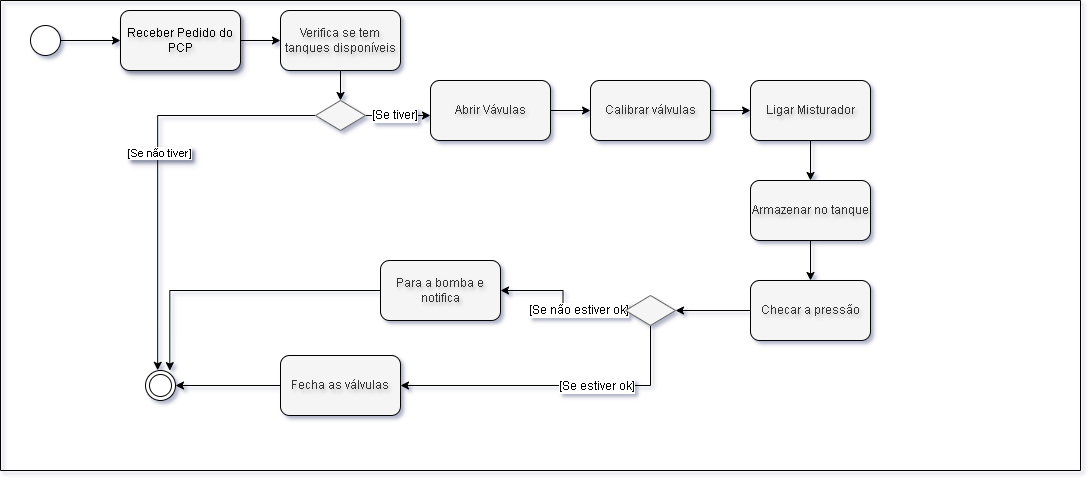

The diagram above was exported from draw.io. Its source (the exported page's mxGraphModel, read from the mxfile embedded in the PNG):
<mxGraphModel dx="2038" dy="1808" grid="1" gridSize="10" guides="1" tooltips="1" connect="1" arrows="1" fold="1" page="1" pageScale="1" pageWidth="850" pageHeight="1100" background="#FFFFFF" math="0" shadow="0">
  <root>
    <mxCell id="0" />
    <mxCell id="1" parent="0" />
    <mxCell id="_i0vP1kgup73Jhmb_HYd-1" value="" style="swimlane;startSize=0;strokeColor=#000000;labelBackgroundColor=none;textShadow=1;" vertex="1" parent="1">
      <mxGeometry x="-540" y="-650" width="1080" height="470" as="geometry" />
    </mxCell>
    <mxCell id="_i0vP1kgup73Jhmb_HYd-50" style="edgeStyle=orthogonalEdgeStyle;rounded=0;orthogonalLoop=1;jettySize=auto;html=1;entryX=0.5;entryY=0;entryDx=0;entryDy=0;fontFamily=Helvetica;fontSize=12;fontColor=default;strokeColor=#000000;" edge="1" parent="_i0vP1kgup73Jhmb_HYd-1" source="_i0vP1kgup73Jhmb_HYd-7" target="_i0vP1kgup73Jhmb_HYd-22">
      <mxGeometry relative="1" as="geometry" />
    </mxCell>
    <mxCell id="_i0vP1kgup73Jhmb_HYd-7" value="Verifica se tem tanques disponíveis" style="rounded=1;whiteSpace=wrap;html=1;labelBackgroundColor=none;fontColor=#333333;fillColor=#f5f5f5;strokeColor=#000000;textShadow=1;" vertex="1" parent="_i0vP1kgup73Jhmb_HYd-1">
      <mxGeometry x="280" y="10" width="120" height="60" as="geometry" />
    </mxCell>
    <mxCell id="_i0vP1kgup73Jhmb_HYd-19" style="edgeStyle=orthogonalEdgeStyle;rounded=0;orthogonalLoop=1;jettySize=auto;html=1;entryX=0;entryY=0.5;entryDx=0;entryDy=0;strokeColor=#000000;textShadow=1;" edge="1" parent="_i0vP1kgup73Jhmb_HYd-1" source="_i0vP1kgup73Jhmb_HYd-8" target="_i0vP1kgup73Jhmb_HYd-14">
      <mxGeometry relative="1" as="geometry" />
    </mxCell>
    <mxCell id="_i0vP1kgup73Jhmb_HYd-8" value="" style="ellipse;whiteSpace=wrap;html=1;aspect=fixed;textShadow=1;" vertex="1" parent="_i0vP1kgup73Jhmb_HYd-1">
      <mxGeometry x="30" y="25" width="30" height="30" as="geometry" />
    </mxCell>
    <mxCell id="_i0vP1kgup73Jhmb_HYd-9" value="" style="ellipse;shape=doubleEllipse;whiteSpace=wrap;html=1;aspect=fixed;textShadow=1;" vertex="1" parent="_i0vP1kgup73Jhmb_HYd-1">
      <mxGeometry x="145" y="370" width="30" height="30" as="geometry" />
    </mxCell>
    <mxCell id="_i0vP1kgup73Jhmb_HYd-18" style="edgeStyle=orthogonalEdgeStyle;rounded=0;orthogonalLoop=1;jettySize=auto;html=1;labelBackgroundColor=none;fontColor=#000000;strokeColor=#000000;textShadow=1;" edge="1" parent="_i0vP1kgup73Jhmb_HYd-1" source="_i0vP1kgup73Jhmb_HYd-16" target="_i0vP1kgup73Jhmb_HYd-9">
      <mxGeometry relative="1" as="geometry" />
    </mxCell>
    <mxCell id="_i0vP1kgup73Jhmb_HYd-16" value="Fecha as válvulas" style="rounded=1;whiteSpace=wrap;html=1;fontColor=#333333;labelBackgroundColor=none;fillColor=#f5f5f5;strokeColor=#000000;textShadow=1;" vertex="1" parent="_i0vP1kgup73Jhmb_HYd-1">
      <mxGeometry x="280" y="355" width="120" height="60" as="geometry" />
    </mxCell>
    <mxCell id="_i0vP1kgup73Jhmb_HYd-20" style="edgeStyle=orthogonalEdgeStyle;rounded=0;orthogonalLoop=1;jettySize=auto;html=1;entryX=0;entryY=0.5;entryDx=0;entryDy=0;strokeColor=#000000;textShadow=1;" edge="1" parent="_i0vP1kgup73Jhmb_HYd-1" source="_i0vP1kgup73Jhmb_HYd-14" target="_i0vP1kgup73Jhmb_HYd-7">
      <mxGeometry relative="1" as="geometry" />
    </mxCell>
    <mxCell id="_i0vP1kgup73Jhmb_HYd-14" value="&lt;font style=&quot;color: rgb(0, 0, 0);&quot;&gt;Receber Pedido do PCP&lt;/font&gt;" style="rounded=1;whiteSpace=wrap;html=1;labelBackgroundColor=none;shadow=1;fillColor=#f5f5f5;fontColor=#333333;strokeColor=#000000;textShadow=1;" vertex="1" parent="_i0vP1kgup73Jhmb_HYd-1">
      <mxGeometry x="120" y="10" width="120" height="60" as="geometry" />
    </mxCell>
    <mxCell id="_i0vP1kgup73Jhmb_HYd-35" style="edgeStyle=orthogonalEdgeStyle;rounded=0;orthogonalLoop=1;jettySize=auto;html=1;entryX=0;entryY=0.5;entryDx=0;entryDy=0;strokeColor=#000000;textShadow=1;" edge="1" parent="_i0vP1kgup73Jhmb_HYd-1" source="_i0vP1kgup73Jhmb_HYd-17" target="_i0vP1kgup73Jhmb_HYd-34">
      <mxGeometry relative="1" as="geometry" />
    </mxCell>
    <mxCell id="_i0vP1kgup73Jhmb_HYd-17" value="Abrir Vávulas" style="rounded=1;whiteSpace=wrap;html=1;fontColor=#333333;labelBackgroundColor=none;fillColor=#f5f5f5;strokeColor=#000000;textShadow=1;" vertex="1" parent="_i0vP1kgup73Jhmb_HYd-1">
      <mxGeometry x="430" y="80" width="120" height="60" as="geometry" />
    </mxCell>
    <mxCell id="_i0vP1kgup73Jhmb_HYd-25" style="edgeStyle=orthogonalEdgeStyle;rounded=0;orthogonalLoop=1;jettySize=auto;html=1;entryX=0.406;entryY=-0.006;entryDx=0;entryDy=0;strokeColor=#000000;textShadow=1;entryPerimeter=0;" edge="1" parent="_i0vP1kgup73Jhmb_HYd-1" source="_i0vP1kgup73Jhmb_HYd-22" target="_i0vP1kgup73Jhmb_HYd-9">
      <mxGeometry relative="1" as="geometry">
        <mxPoint x="440" y="235" as="targetPoint" />
      </mxGeometry>
    </mxCell>
    <mxCell id="_i0vP1kgup73Jhmb_HYd-27" value="&lt;span&gt;[Se não tiver]&lt;/span&gt;" style="edgeLabel;html=1;align=center;verticalAlign=middle;resizable=0;points=[];textShadow=1;" vertex="1" connectable="0" parent="_i0vP1kgup73Jhmb_HYd-25">
      <mxGeometry x="-0.0539" y="1" relative="1" as="geometry">
        <mxPoint as="offset" />
      </mxGeometry>
    </mxCell>
    <mxCell id="_i0vP1kgup73Jhmb_HYd-28" style="edgeStyle=orthogonalEdgeStyle;rounded=0;orthogonalLoop=1;jettySize=auto;html=1;entryX=0;entryY=0.583;entryDx=0;entryDy=0;exitX=1;exitY=0.5;exitDx=0;exitDy=0;entryPerimeter=0;strokeColor=#000000;textShadow=1;" edge="1" parent="_i0vP1kgup73Jhmb_HYd-1" source="_i0vP1kgup73Jhmb_HYd-22" target="_i0vP1kgup73Jhmb_HYd-17">
      <mxGeometry relative="1" as="geometry" />
    </mxCell>
    <mxCell id="_i0vP1kgup73Jhmb_HYd-52" value="[Se tiver]" style="edgeLabel;html=1;align=center;verticalAlign=middle;resizable=0;points=[];rounded=1;strokeColor=default;fontFamily=Helvetica;fontSize=12;fontColor=default;fillColor=default;" vertex="1" connectable="0" parent="_i0vP1kgup73Jhmb_HYd-28">
      <mxGeometry x="-0.1408" relative="1" as="geometry">
        <mxPoint as="offset" />
      </mxGeometry>
    </mxCell>
    <mxCell id="_i0vP1kgup73Jhmb_HYd-22" value="" style="rhombus;whiteSpace=wrap;html=1;fillColor=#f5f5f5;fontColor=#333333;strokeColor=#666666;textShadow=1;" vertex="1" parent="_i0vP1kgup73Jhmb_HYd-1">
      <mxGeometry x="315" y="100" width="50" height="30" as="geometry" />
    </mxCell>
    <mxCell id="_i0vP1kgup73Jhmb_HYd-54" style="edgeStyle=orthogonalEdgeStyle;rounded=0;orthogonalLoop=1;jettySize=auto;html=1;entryX=0;entryY=0.5;entryDx=0;entryDy=0;fontFamily=Helvetica;fontSize=12;fontColor=default;strokeColor=#000000;" edge="1" parent="_i0vP1kgup73Jhmb_HYd-1" source="_i0vP1kgup73Jhmb_HYd-34" target="_i0vP1kgup73Jhmb_HYd-53">
      <mxGeometry relative="1" as="geometry" />
    </mxCell>
    <mxCell id="_i0vP1kgup73Jhmb_HYd-34" value="Calibrar válvulas" style="rounded=1;whiteSpace=wrap;html=1;fontColor=#333333;labelBackgroundColor=none;fillColor=#f5f5f5;strokeColor=#000000;textShadow=1;" vertex="1" parent="_i0vP1kgup73Jhmb_HYd-1">
      <mxGeometry x="590" y="80" width="120" height="60" as="geometry" />
    </mxCell>
    <mxCell id="_i0vP1kgup73Jhmb_HYd-57" style="edgeStyle=orthogonalEdgeStyle;rounded=0;orthogonalLoop=1;jettySize=auto;html=1;entryX=0.5;entryY=0;entryDx=0;entryDy=0;fontFamily=Helvetica;fontSize=12;fontColor=default;strokeColor=#000000;" edge="1" parent="_i0vP1kgup73Jhmb_HYd-1" source="_i0vP1kgup73Jhmb_HYd-43" target="_i0vP1kgup73Jhmb_HYd-56">
      <mxGeometry relative="1" as="geometry" />
    </mxCell>
    <mxCell id="_i0vP1kgup73Jhmb_HYd-43" value="Armazenar no tanque" style="rounded=1;whiteSpace=wrap;html=1;fontColor=#333333;labelBackgroundColor=none;fillColor=#f5f5f5;strokeColor=#000000;textShadow=1;" vertex="1" parent="_i0vP1kgup73Jhmb_HYd-1">
      <mxGeometry x="750" y="180" width="120" height="60" as="geometry" />
    </mxCell>
    <mxCell id="_i0vP1kgup73Jhmb_HYd-55" style="edgeStyle=orthogonalEdgeStyle;rounded=0;orthogonalLoop=1;jettySize=auto;html=1;entryX=0.5;entryY=0;entryDx=0;entryDy=0;fontFamily=Helvetica;fontSize=12;fontColor=default;strokeColor=#000000;" edge="1" parent="_i0vP1kgup73Jhmb_HYd-1" source="_i0vP1kgup73Jhmb_HYd-53" target="_i0vP1kgup73Jhmb_HYd-43">
      <mxGeometry relative="1" as="geometry" />
    </mxCell>
    <mxCell id="_i0vP1kgup73Jhmb_HYd-53" value="Ligar Misturador" style="rounded=1;whiteSpace=wrap;html=1;fontColor=#333333;labelBackgroundColor=none;fillColor=#f5f5f5;strokeColor=#000000;textShadow=1;" vertex="1" parent="_i0vP1kgup73Jhmb_HYd-1">
      <mxGeometry x="750" y="80" width="120" height="60" as="geometry" />
    </mxCell>
    <mxCell id="_i0vP1kgup73Jhmb_HYd-60" style="edgeStyle=orthogonalEdgeStyle;rounded=0;orthogonalLoop=1;jettySize=auto;html=1;entryX=1;entryY=0.5;entryDx=0;entryDy=0;fontFamily=Helvetica;fontSize=12;fontColor=default;strokeColor=#000000;" edge="1" parent="_i0vP1kgup73Jhmb_HYd-1" source="_i0vP1kgup73Jhmb_HYd-56" target="_i0vP1kgup73Jhmb_HYd-58">
      <mxGeometry relative="1" as="geometry" />
    </mxCell>
    <mxCell id="_i0vP1kgup73Jhmb_HYd-56" value="Checar a pressão" style="rounded=1;whiteSpace=wrap;html=1;fontColor=#333333;labelBackgroundColor=none;fillColor=#f5f5f5;strokeColor=#000000;textShadow=1;" vertex="1" parent="_i0vP1kgup73Jhmb_HYd-1">
      <mxGeometry x="750" y="280" width="120" height="60" as="geometry" />
    </mxCell>
    <mxCell id="_i0vP1kgup73Jhmb_HYd-61" style="edgeStyle=orthogonalEdgeStyle;rounded=0;orthogonalLoop=1;jettySize=auto;html=1;exitX=0.5;exitY=1;exitDx=0;exitDy=0;entryX=1;entryY=0.5;entryDx=0;entryDy=0;fontFamily=Helvetica;fontSize=12;fontColor=default;strokeColor=#000000;" edge="1" parent="_i0vP1kgup73Jhmb_HYd-1" source="_i0vP1kgup73Jhmb_HYd-58" target="_i0vP1kgup73Jhmb_HYd-16">
      <mxGeometry relative="1" as="geometry" />
    </mxCell>
    <mxCell id="_i0vP1kgup73Jhmb_HYd-62" value="[Se estiver ok]" style="edgeLabel;html=1;align=center;verticalAlign=middle;resizable=0;points=[];rounded=1;strokeColor=default;fontFamily=Helvetica;fontSize=12;fontColor=default;fillColor=default;" vertex="1" connectable="0" parent="_i0vP1kgup73Jhmb_HYd-61">
      <mxGeometry x="-0.2653" y="1" relative="1" as="geometry">
        <mxPoint as="offset" />
      </mxGeometry>
    </mxCell>
    <mxCell id="_i0vP1kgup73Jhmb_HYd-64" style="edgeStyle=orthogonalEdgeStyle;rounded=0;orthogonalLoop=1;jettySize=auto;html=1;entryX=1;entryY=0.5;entryDx=0;entryDy=0;fontFamily=Helvetica;fontSize=12;fontColor=default;strokeColor=#000000;" edge="1" parent="_i0vP1kgup73Jhmb_HYd-1" source="_i0vP1kgup73Jhmb_HYd-58" target="_i0vP1kgup73Jhmb_HYd-63">
      <mxGeometry relative="1" as="geometry" />
    </mxCell>
    <mxCell id="_i0vP1kgup73Jhmb_HYd-65" value="[Se não estiver ok]" style="edgeLabel;html=1;align=center;verticalAlign=middle;resizable=0;points=[];rounded=1;strokeColor=default;fontFamily=Helvetica;fontSize=12;fontColor=default;fillColor=default;" vertex="1" connectable="0" parent="_i0vP1kgup73Jhmb_HYd-64">
      <mxGeometry x="-0.3414" relative="1" as="geometry">
        <mxPoint as="offset" />
      </mxGeometry>
    </mxCell>
    <mxCell id="_i0vP1kgup73Jhmb_HYd-58" value="" style="rhombus;whiteSpace=wrap;html=1;fillColor=#f5f5f5;fontColor=#333333;strokeColor=#666666;textShadow=1;" vertex="1" parent="_i0vP1kgup73Jhmb_HYd-1">
      <mxGeometry x="625" y="295" width="50" height="30" as="geometry" />
    </mxCell>
    <mxCell id="_i0vP1kgup73Jhmb_HYd-63" value="Para a bomba e notifica" style="rounded=1;whiteSpace=wrap;html=1;fontColor=#333333;labelBackgroundColor=none;fillColor=#f5f5f5;strokeColor=#000000;textShadow=1;" vertex="1" parent="_i0vP1kgup73Jhmb_HYd-1">
      <mxGeometry x="380" y="260" width="120" height="60" as="geometry" />
    </mxCell>
    <mxCell id="_i0vP1kgup73Jhmb_HYd-66" style="edgeStyle=orthogonalEdgeStyle;rounded=0;orthogonalLoop=1;jettySize=auto;html=1;entryX=0.81;entryY=0.005;entryDx=0;entryDy=0;entryPerimeter=0;fontFamily=Helvetica;fontSize=12;fontColor=default;strokeColor=#000000;" edge="1" parent="_i0vP1kgup73Jhmb_HYd-1" source="_i0vP1kgup73Jhmb_HYd-63" target="_i0vP1kgup73Jhmb_HYd-9">
      <mxGeometry relative="1" as="geometry" />
    </mxCell>
  </root>
</mxGraphModel>